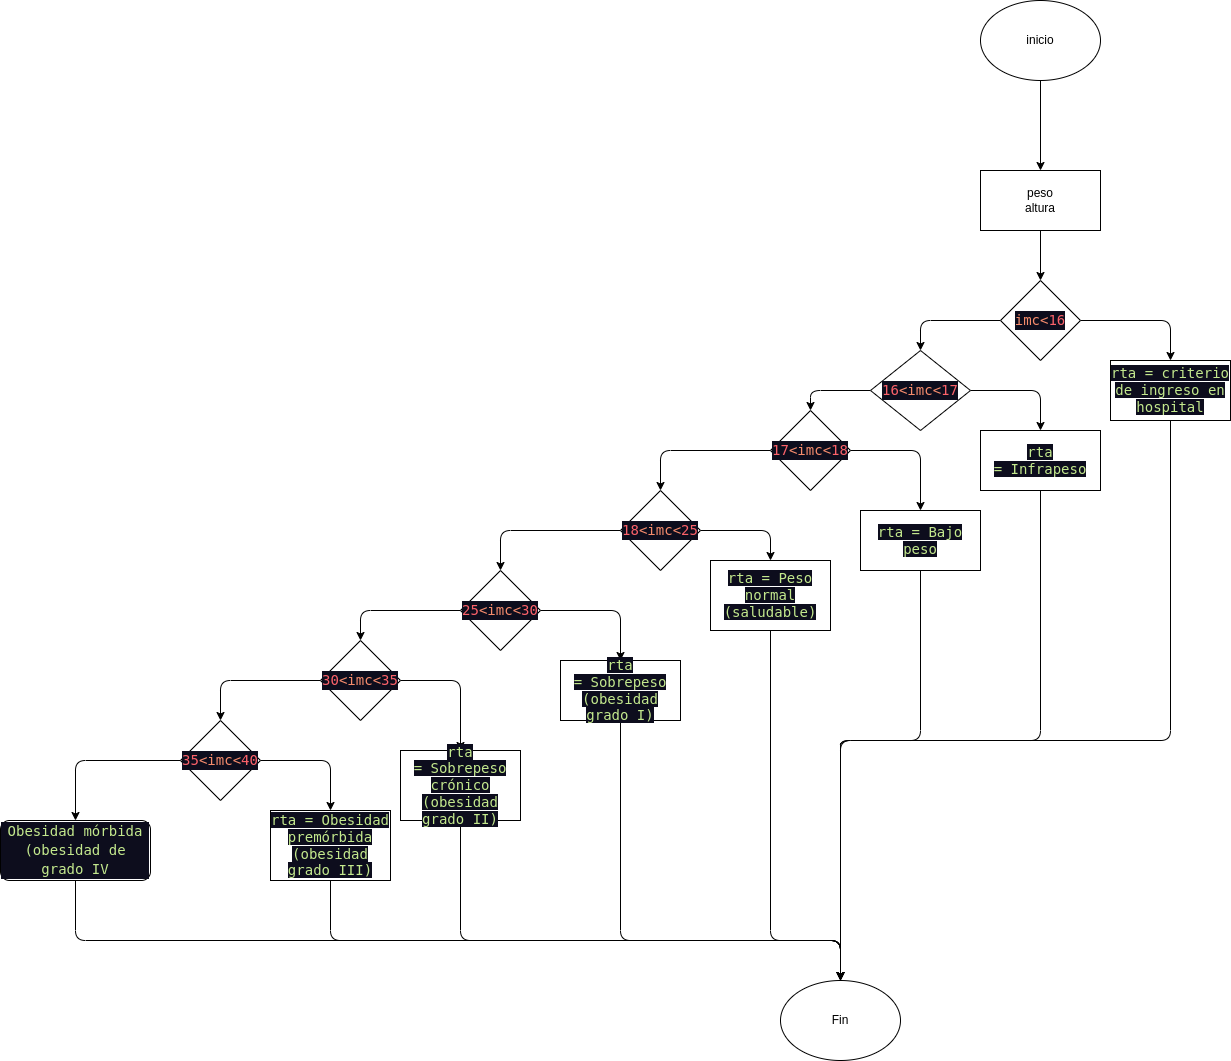

The diagram above was exported from draw.io. Its source (the exported page's mxGraphModel, read from the mxfile embedded in the PNG):
<mxGraphModel dx="1994" dy="889" grid="1" gridSize="10" guides="1" tooltips="1" connect="1" arrows="1" fold="1" page="1" pageScale="1" pageWidth="850" pageHeight="1100" math="0" shadow="0">
  <root>
    <mxCell id="0" />
    <mxCell id="1" parent="0" />
    <mxCell id="4" value="" style="edgeStyle=none;html=1;" edge="1" parent="1" source="2" target="3">
      <mxGeometry relative="1" as="geometry" />
    </mxCell>
    <mxCell id="2" value="inicio" style="ellipse;whiteSpace=wrap;html=1;" vertex="1" parent="1">
      <mxGeometry x="330" y="40" width="120" height="80" as="geometry" />
    </mxCell>
    <mxCell id="7" value="" style="edgeStyle=none;html=1;" edge="1" parent="1" source="3" target="6">
      <mxGeometry relative="1" as="geometry" />
    </mxCell>
    <mxCell id="3" value="peso&lt;br&gt;altura" style="whiteSpace=wrap;html=1;" vertex="1" parent="1">
      <mxGeometry x="330" y="210" width="120" height="60" as="geometry" />
    </mxCell>
    <mxCell id="9" value="" style="edgeStyle=none;html=1;" edge="1" parent="1" source="6" target="8">
      <mxGeometry relative="1" as="geometry">
        <Array as="points">
          <mxPoint x="520" y="360" />
        </Array>
      </mxGeometry>
    </mxCell>
    <mxCell id="11" value="" style="edgeStyle=none;html=1;entryX=0.5;entryY=0;entryDx=0;entryDy=0;" edge="1" parent="1" source="6" target="10">
      <mxGeometry relative="1" as="geometry">
        <Array as="points">
          <mxPoint x="270" y="360" />
        </Array>
      </mxGeometry>
    </mxCell>
    <mxCell id="6" value="&lt;div style=&quot;color: rgb(255, 255, 255); background-color: rgb(13, 13, 29); font-family: &amp;quot;Droid Sans Mono&amp;quot;, &amp;quot;monospace&amp;quot;, monospace; font-size: 14px; line-height: 19px;&quot;&gt;&lt;span style=&quot;color: #f78c6c;&quot;&gt;imc&amp;lt;&lt;/span&gt;&lt;span style=&quot;color: #fc626a;&quot;&gt;16&lt;/span&gt;&lt;/div&gt;" style="rhombus;whiteSpace=wrap;html=1;" vertex="1" parent="1">
      <mxGeometry x="350" y="320" width="80" height="80" as="geometry" />
    </mxCell>
    <mxCell id="49" style="edgeStyle=none;html=1;entryX=0.5;entryY=0;entryDx=0;entryDy=0;" edge="1" parent="1" source="8" target="41">
      <mxGeometry relative="1" as="geometry">
        <Array as="points">
          <mxPoint x="520" y="780" />
          <mxPoint x="190" y="780" />
          <mxPoint x="190" y="850" />
          <mxPoint x="190" y="910" />
        </Array>
      </mxGeometry>
    </mxCell>
    <mxCell id="8" value="&lt;span style=&quot;color: rgb(195, 232, 141); background-color: rgb(13, 13, 29); font-family: &amp;quot;Droid Sans Mono&amp;quot;, &amp;quot;monospace&amp;quot;, monospace; font-size: 14px;&quot;&gt;rta = criterio de ingreso en hospital&lt;/span&gt;" style="whiteSpace=wrap;html=1;" vertex="1" parent="1">
      <mxGeometry x="460" y="400" width="120" height="60" as="geometry" />
    </mxCell>
    <mxCell id="13" style="edgeStyle=none;html=1;entryX=0.5;entryY=0;entryDx=0;entryDy=0;" edge="1" parent="1" source="10" target="12">
      <mxGeometry relative="1" as="geometry">
        <Array as="points">
          <mxPoint x="390" y="430" />
        </Array>
      </mxGeometry>
    </mxCell>
    <mxCell id="36" style="edgeStyle=none;html=1;entryX=0.5;entryY=0;entryDx=0;entryDy=0;" edge="1" parent="1" source="10" target="14">
      <mxGeometry relative="1" as="geometry">
        <Array as="points">
          <mxPoint x="160" y="430" />
        </Array>
      </mxGeometry>
    </mxCell>
    <mxCell id="10" value="&lt;div style=&quot;color: rgb(255, 255, 255); background-color: rgb(13, 13, 29); font-family: &amp;quot;Droid Sans Mono&amp;quot;, &amp;quot;monospace&amp;quot;, monospace; font-size: 14px; line-height: 19px;&quot;&gt;&lt;span style=&quot;color: #fc626a;&quot;&gt;16&lt;/span&gt;&lt;span style=&quot;color: #f78c6c;&quot;&gt;&amp;lt;imc&amp;lt;&lt;/span&gt;&lt;span style=&quot;color: #fc626a;&quot;&gt;17&lt;/span&gt;&lt;/div&gt;" style="rhombus;whiteSpace=wrap;html=1;" vertex="1" parent="1">
      <mxGeometry x="220" y="390" width="100" height="80" as="geometry" />
    </mxCell>
    <mxCell id="48" style="edgeStyle=none;html=1;entryX=0.5;entryY=0;entryDx=0;entryDy=0;" edge="1" parent="1" source="12" target="41">
      <mxGeometry relative="1" as="geometry">
        <Array as="points">
          <mxPoint x="390" y="780" />
          <mxPoint x="190" y="780" />
          <mxPoint x="190" y="790" />
        </Array>
      </mxGeometry>
    </mxCell>
    <mxCell id="12" value="&lt;span style=&quot;color: rgb(195, 232, 141); background-color: rgb(13, 13, 29); font-family: &amp;quot;Droid Sans Mono&amp;quot;, &amp;quot;monospace&amp;quot;, monospace; font-size: 14px;&quot;&gt;rta =&amp;nbsp;&lt;/span&gt;&lt;span style=&quot;color: rgb(195, 232, 141); background-color: rgb(13, 13, 29); font-family: &amp;quot;Droid Sans Mono&amp;quot;, &amp;quot;monospace&amp;quot;, monospace; font-size: 14px;&quot;&gt;Infrapeso&lt;/span&gt;" style="whiteSpace=wrap;html=1;" vertex="1" parent="1">
      <mxGeometry x="330" y="470" width="120" height="60" as="geometry" />
    </mxCell>
    <mxCell id="17" value="" style="edgeStyle=none;html=1;" edge="1" parent="1" source="14" target="16">
      <mxGeometry relative="1" as="geometry">
        <Array as="points">
          <mxPoint x="10" y="490" />
        </Array>
      </mxGeometry>
    </mxCell>
    <mxCell id="38" style="edgeStyle=none;html=1;entryX=0.5;entryY=0;entryDx=0;entryDy=0;" edge="1" parent="1" source="14" target="15">
      <mxGeometry relative="1" as="geometry">
        <Array as="points">
          <mxPoint x="270" y="490" />
        </Array>
      </mxGeometry>
    </mxCell>
    <mxCell id="14" value="&lt;div style=&quot;color: rgb(255, 255, 255); background-color: rgb(13, 13, 29); font-family: &amp;quot;Droid Sans Mono&amp;quot;, &amp;quot;monospace&amp;quot;, monospace; font-size: 14px; line-height: 19px;&quot;&gt;&lt;span style=&quot;color: #fc626a;&quot;&gt;17&lt;/span&gt;&lt;span style=&quot;color: #f78c6c;&quot;&gt;&amp;lt;imc&amp;lt;&lt;/span&gt;&lt;span style=&quot;color: #fc626a;&quot;&gt;18&lt;/span&gt;&lt;/div&gt;" style="rhombus;whiteSpace=wrap;html=1;" vertex="1" parent="1">
      <mxGeometry x="120" y="450" width="80" height="80" as="geometry" />
    </mxCell>
    <mxCell id="47" style="edgeStyle=none;html=1;entryX=0.5;entryY=0;entryDx=0;entryDy=0;" edge="1" parent="1" source="15" target="41">
      <mxGeometry relative="1" as="geometry">
        <Array as="points">
          <mxPoint x="270" y="780" />
          <mxPoint x="190" y="780" />
          <mxPoint x="190" y="790" />
        </Array>
      </mxGeometry>
    </mxCell>
    <mxCell id="15" value="&lt;span style=&quot;color: rgb(195, 232, 141); background-color: rgb(13, 13, 29); font-family: &amp;quot;Droid Sans Mono&amp;quot;, &amp;quot;monospace&amp;quot;, monospace; font-size: 14px;&quot;&gt;rta =&amp;nbsp;&lt;/span&gt;&lt;span style=&quot;color: rgb(195, 232, 141); background-color: rgb(13, 13, 29); font-family: &amp;quot;Droid Sans Mono&amp;quot;, &amp;quot;monospace&amp;quot;, monospace; font-size: 14px;&quot;&gt;Bajo peso&lt;/span&gt;" style="whiteSpace=wrap;html=1;" vertex="1" parent="1">
      <mxGeometry x="210" y="550" width="120" height="60" as="geometry" />
    </mxCell>
    <mxCell id="22" value="" style="edgeStyle=none;html=1;" edge="1" parent="1" source="16" target="21">
      <mxGeometry relative="1" as="geometry">
        <Array as="points">
          <mxPoint x="-150" y="570" />
        </Array>
      </mxGeometry>
    </mxCell>
    <mxCell id="37" style="edgeStyle=none;html=1;entryX=0.5;entryY=0;entryDx=0;entryDy=0;" edge="1" parent="1" source="16" target="18">
      <mxGeometry relative="1" as="geometry">
        <Array as="points">
          <mxPoint x="120" y="570" />
        </Array>
      </mxGeometry>
    </mxCell>
    <mxCell id="16" value="&lt;div style=&quot;color: rgb(255, 255, 255); background-color: rgb(13, 13, 29); font-family: &amp;quot;Droid Sans Mono&amp;quot;, &amp;quot;monospace&amp;quot;, monospace; font-size: 14px; line-height: 19px;&quot;&gt;&lt;span style=&quot;color: #fc626a;&quot;&gt;18&lt;/span&gt;&lt;span style=&quot;color: #f78c6c;&quot;&gt;&amp;lt;imc&amp;lt;&lt;/span&gt;&lt;span style=&quot;color: #fc626a;&quot;&gt;25&lt;/span&gt;&lt;/div&gt;" style="rhombus;whiteSpace=wrap;html=1;" vertex="1" parent="1">
      <mxGeometry x="-30" y="530" width="80" height="80" as="geometry" />
    </mxCell>
    <mxCell id="46" style="edgeStyle=none;html=1;entryX=0.5;entryY=0;entryDx=0;entryDy=0;" edge="1" parent="1" source="18" target="41">
      <mxGeometry relative="1" as="geometry">
        <Array as="points">
          <mxPoint x="120" y="980" />
          <mxPoint x="190" y="980" />
        </Array>
      </mxGeometry>
    </mxCell>
    <mxCell id="18" value="&lt;span style=&quot;color: rgb(195, 232, 141); background-color: rgb(13, 13, 29); font-family: &amp;quot;Droid Sans Mono&amp;quot;, &amp;quot;monospace&amp;quot;, monospace; font-size: 14px;&quot;&gt;rta =&amp;nbsp;&lt;/span&gt;&lt;span style=&quot;color: rgb(195, 232, 141); background-color: rgb(13, 13, 29); font-family: &amp;quot;Droid Sans Mono&amp;quot;, &amp;quot;monospace&amp;quot;, monospace; font-size: 14px;&quot;&gt;Peso normal (saludable)&lt;/span&gt;" style="whiteSpace=wrap;html=1;" vertex="1" parent="1">
      <mxGeometry x="60" y="600" width="120" height="70" as="geometry" />
    </mxCell>
    <mxCell id="24" value="" style="edgeStyle=none;html=1;" edge="1" parent="1" source="21" target="23">
      <mxGeometry relative="1" as="geometry">
        <Array as="points">
          <mxPoint x="-30" y="650" />
        </Array>
      </mxGeometry>
    </mxCell>
    <mxCell id="26" value="" style="edgeStyle=none;html=1;" edge="1" parent="1" source="21" target="25">
      <mxGeometry relative="1" as="geometry">
        <Array as="points">
          <mxPoint x="-290" y="650" />
        </Array>
      </mxGeometry>
    </mxCell>
    <mxCell id="21" value="&lt;div style=&quot;color: rgb(255, 255, 255); background-color: rgb(13, 13, 29); font-family: &amp;quot;Droid Sans Mono&amp;quot;, &amp;quot;monospace&amp;quot;, monospace; font-size: 14px; line-height: 19px;&quot;&gt;&lt;span style=&quot;color: #fc626a;&quot;&gt;25&lt;/span&gt;&lt;span style=&quot;color: #f78c6c;&quot;&gt;&amp;lt;imc&amp;lt;&lt;/span&gt;&lt;span style=&quot;color: #fc626a;&quot;&gt;30&lt;/span&gt;&lt;/div&gt;" style="rhombus;whiteSpace=wrap;html=1;" vertex="1" parent="1">
      <mxGeometry x="-190" y="610" width="80" height="80" as="geometry" />
    </mxCell>
    <mxCell id="45" style="edgeStyle=none;html=1;entryX=0.5;entryY=0;entryDx=0;entryDy=0;" edge="1" parent="1" source="23" target="41">
      <mxGeometry relative="1" as="geometry">
        <Array as="points">
          <mxPoint x="-30" y="980" />
          <mxPoint x="190" y="980" />
        </Array>
      </mxGeometry>
    </mxCell>
    <mxCell id="23" value="&lt;span style=&quot;color: rgb(195, 232, 141); background-color: rgb(13, 13, 29); font-family: &amp;quot;Droid Sans Mono&amp;quot;, &amp;quot;monospace&amp;quot;, monospace; font-size: 14px;&quot;&gt;rta =&amp;nbsp;&lt;/span&gt;&lt;span style=&quot;color: rgb(195, 232, 141); background-color: rgb(13, 13, 29); font-family: &amp;quot;Droid Sans Mono&amp;quot;, &amp;quot;monospace&amp;quot;, monospace; font-size: 14px;&quot;&gt;Sobrepeso (obesidad grado I)&lt;/span&gt;" style="whiteSpace=wrap;html=1;" vertex="1" parent="1">
      <mxGeometry x="-90" y="700" width="120" height="60" as="geometry" />
    </mxCell>
    <mxCell id="35" style="edgeStyle=none;html=1;entryX=0.5;entryY=0;entryDx=0;entryDy=0;" edge="1" parent="1" source="25" target="28">
      <mxGeometry relative="1" as="geometry">
        <Array as="points">
          <mxPoint x="-430" y="720" />
        </Array>
      </mxGeometry>
    </mxCell>
    <mxCell id="40" style="edgeStyle=none;html=1;entryX=0.5;entryY=0;entryDx=0;entryDy=0;" edge="1" parent="1" source="25" target="27">
      <mxGeometry relative="1" as="geometry">
        <Array as="points">
          <mxPoint x="-190" y="720" />
        </Array>
      </mxGeometry>
    </mxCell>
    <mxCell id="25" value="&lt;div style=&quot;color: rgb(255, 255, 255); background-color: rgb(13, 13, 29); font-family: &amp;quot;Droid Sans Mono&amp;quot;, &amp;quot;monospace&amp;quot;, monospace; font-weight: normal; font-size: 14px; line-height: 19px;&quot;&gt;&lt;div&gt;&lt;span style=&quot;color: #fc626a;&quot;&gt;30&lt;/span&gt;&lt;span style=&quot;color: #f78c6c;&quot;&gt;&amp;lt;imc&amp;lt;&lt;/span&gt;&lt;span style=&quot;color: #fc626a;&quot;&gt;35&lt;/span&gt;&lt;/div&gt;&lt;/div&gt;" style="rhombus;whiteSpace=wrap;html=1;" vertex="1" parent="1">
      <mxGeometry x="-330" y="680" width="80" height="80" as="geometry" />
    </mxCell>
    <mxCell id="44" style="edgeStyle=none;html=1;entryX=0.5;entryY=0;entryDx=0;entryDy=0;" edge="1" parent="1" source="27" target="41">
      <mxGeometry relative="1" as="geometry">
        <Array as="points">
          <mxPoint x="-190" y="980" />
          <mxPoint x="190" y="980" />
        </Array>
      </mxGeometry>
    </mxCell>
    <mxCell id="27" value="&lt;span style=&quot;color: rgb(195, 232, 141); background-color: rgb(13, 13, 29); font-family: &amp;quot;Droid Sans Mono&amp;quot;, &amp;quot;monospace&amp;quot;, monospace; font-size: 14px;&quot;&gt;rta =&amp;nbsp;&lt;/span&gt;&lt;span style=&quot;color: rgb(195, 232, 141); background-color: rgb(13, 13, 29); font-family: &amp;quot;Droid Sans Mono&amp;quot;, &amp;quot;monospace&amp;quot;, monospace; font-size: 14px;&quot;&gt;Sobrepeso crónico (obesidad grado II)&lt;/span&gt;" style="whiteSpace=wrap;html=1;" vertex="1" parent="1">
      <mxGeometry x="-250" y="790" width="120" height="70" as="geometry" />
    </mxCell>
    <mxCell id="33" style="edgeStyle=none;html=1;entryX=0.5;entryY=0;entryDx=0;entryDy=0;" edge="1" parent="1" source="28" target="32">
      <mxGeometry relative="1" as="geometry">
        <Array as="points">
          <mxPoint x="-575" y="800" />
        </Array>
      </mxGeometry>
    </mxCell>
    <mxCell id="34" style="edgeStyle=none;html=1;entryX=0.5;entryY=0;entryDx=0;entryDy=0;" edge="1" parent="1" source="28" target="29">
      <mxGeometry relative="1" as="geometry">
        <Array as="points">
          <mxPoint x="-320" y="800" />
        </Array>
      </mxGeometry>
    </mxCell>
    <mxCell id="28" value="&lt;div style=&quot;color: rgb(255, 255, 255); background-color: rgb(13, 13, 29); font-family: &amp;quot;Droid Sans Mono&amp;quot;, &amp;quot;monospace&amp;quot;, monospace; font-size: 14px; line-height: 19px;&quot;&gt;&lt;span style=&quot;color: #fc626a;&quot;&gt;35&lt;/span&gt;&lt;span style=&quot;color: #f78c6c;&quot;&gt;&amp;lt;imc&amp;lt;&lt;/span&gt;&lt;span style=&quot;color: #fc626a;&quot;&gt;40&lt;/span&gt;&lt;/div&gt;" style="rhombus;whiteSpace=wrap;html=1;" vertex="1" parent="1">
      <mxGeometry x="-470" y="760" width="80" height="80" as="geometry" />
    </mxCell>
    <mxCell id="43" style="edgeStyle=none;html=1;entryX=0.5;entryY=0;entryDx=0;entryDy=0;" edge="1" parent="1" source="29" target="41">
      <mxGeometry relative="1" as="geometry">
        <Array as="points">
          <mxPoint x="-320" y="980" />
          <mxPoint x="190" y="980" />
        </Array>
      </mxGeometry>
    </mxCell>
    <mxCell id="29" value="&lt;span style=&quot;color: rgb(195, 232, 141); background-color: rgb(13, 13, 29); font-family: &amp;quot;Droid Sans Mono&amp;quot;, &amp;quot;monospace&amp;quot;, monospace; font-size: 14px;&quot;&gt;rta =&amp;nbsp;&lt;/span&gt;&lt;span style=&quot;color: rgb(195, 232, 141); background-color: rgb(13, 13, 29); font-family: &amp;quot;Droid Sans Mono&amp;quot;, &amp;quot;monospace&amp;quot;, monospace; font-size: 14px;&quot;&gt;Obesidad premórbida (obesidad grado III)&lt;/span&gt;" style="whiteSpace=wrap;html=1;" vertex="1" parent="1">
      <mxGeometry x="-380" y="850" width="120" height="70" as="geometry" />
    </mxCell>
    <mxCell id="42" style="edgeStyle=none;html=1;entryX=0.5;entryY=0;entryDx=0;entryDy=0;" edge="1" parent="1" source="32" target="41">
      <mxGeometry relative="1" as="geometry">
        <Array as="points">
          <mxPoint x="-575" y="980" />
          <mxPoint x="190" y="980" />
        </Array>
      </mxGeometry>
    </mxCell>
    <mxCell id="32" value="&lt;div style=&quot;color: rgb(255, 255, 255); background-color: rgb(13, 13, 29); font-family: &amp;quot;Droid Sans Mono&amp;quot;, &amp;quot;monospace&amp;quot;, monospace; font-size: 14px; line-height: 19px;&quot;&gt;&lt;span style=&quot;color: #c3e88d;&quot;&gt;Obesidad mórbida (obesidad de grado IV&lt;/span&gt;&lt;/div&gt;" style="rounded=1;whiteSpace=wrap;html=1;" vertex="1" parent="1">
      <mxGeometry x="-650" y="860" width="150" height="60" as="geometry" />
    </mxCell>
    <mxCell id="41" value="Fin" style="ellipse;whiteSpace=wrap;html=1;" vertex="1" parent="1">
      <mxGeometry x="130" y="1020" width="120" height="80" as="geometry" />
    </mxCell>
  </root>
</mxGraphModel>